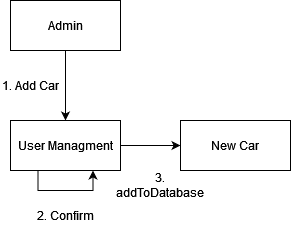

The diagram above was exported from draw.io. Its source (the exported page's mxGraphModel, read from the mxfile embedded in the PNG):
<mxGraphModel dx="1050" dy="503" grid="1" gridSize="10" guides="1" tooltips="1" connect="1" arrows="1" fold="1" page="1" pageScale="1" pageWidth="850" pageHeight="1100" math="0" shadow="0">
  <root>
    <mxCell id="0" />
    <mxCell id="1" parent="0" />
    <mxCell id="9HPeVC7UtUmQa5Q9Qenu-10" style="edgeStyle=orthogonalEdgeStyle;rounded=0;orthogonalLoop=1;jettySize=auto;html=1;exitX=0.5;exitY=1;exitDx=0;exitDy=0;entryX=0.5;entryY=0;entryDx=0;entryDy=0;" edge="1" parent="1" source="9HPeVC7UtUmQa5Q9Qenu-1" target="9HPeVC7UtUmQa5Q9Qenu-2">
      <mxGeometry relative="1" as="geometry" />
    </mxCell>
    <mxCell id="9HPeVC7UtUmQa5Q9Qenu-1" value="Admin" style="html=1;whiteSpace=wrap;" vertex="1" parent="1">
      <mxGeometry x="370" y="300" width="110" height="50" as="geometry" />
    </mxCell>
    <mxCell id="9HPeVC7UtUmQa5Q9Qenu-16" style="edgeStyle=orthogonalEdgeStyle;rounded=0;orthogonalLoop=1;jettySize=auto;html=1;exitX=1;exitY=0.5;exitDx=0;exitDy=0;entryX=0;entryY=0.5;entryDx=0;entryDy=0;" edge="1" parent="1" source="9HPeVC7UtUmQa5Q9Qenu-2" target="9HPeVC7UtUmQa5Q9Qenu-15">
      <mxGeometry relative="1" as="geometry" />
    </mxCell>
    <mxCell id="9HPeVC7UtUmQa5Q9Qenu-2" value="User Managment" style="html=1;whiteSpace=wrap;" vertex="1" parent="1">
      <mxGeometry x="370" y="420" width="110" height="50" as="geometry" />
    </mxCell>
    <mxCell id="9HPeVC7UtUmQa5Q9Qenu-5" style="edgeStyle=orthogonalEdgeStyle;rounded=0;orthogonalLoop=1;jettySize=auto;html=1;exitX=0.25;exitY=1;exitDx=0;exitDy=0;entryX=0.75;entryY=1;entryDx=0;entryDy=0;" edge="1" parent="1" source="9HPeVC7UtUmQa5Q9Qenu-2" target="9HPeVC7UtUmQa5Q9Qenu-2">
      <mxGeometry relative="1" as="geometry" />
    </mxCell>
    <mxCell id="9HPeVC7UtUmQa5Q9Qenu-7" value="1. Add Car" style="text;html=1;align=center;verticalAlign=middle;whiteSpace=wrap;rounded=0;" vertex="1" parent="1">
      <mxGeometry x="360" y="370" width="60" height="30" as="geometry" />
    </mxCell>
    <mxCell id="9HPeVC7UtUmQa5Q9Qenu-8" value="2. Confirm" style="text;html=1;align=center;verticalAlign=middle;whiteSpace=wrap;rounded=0;" vertex="1" parent="1">
      <mxGeometry x="395" y="500" width="60" height="30" as="geometry" />
    </mxCell>
    <mxCell id="9HPeVC7UtUmQa5Q9Qenu-15" value="New Car" style="html=1;whiteSpace=wrap;" vertex="1" parent="1">
      <mxGeometry x="540" y="420" width="110" height="50" as="geometry" />
    </mxCell>
    <mxCell id="9HPeVC7UtUmQa5Q9Qenu-17" value="3. &lt;br&gt;&lt;div&gt;addToDatabase&lt;/div&gt;" style="text;html=1;align=center;verticalAlign=middle;whiteSpace=wrap;rounded=0;" vertex="1" parent="1">
      <mxGeometry x="490" y="470" width="60" height="30" as="geometry" />
    </mxCell>
  </root>
</mxGraphModel>